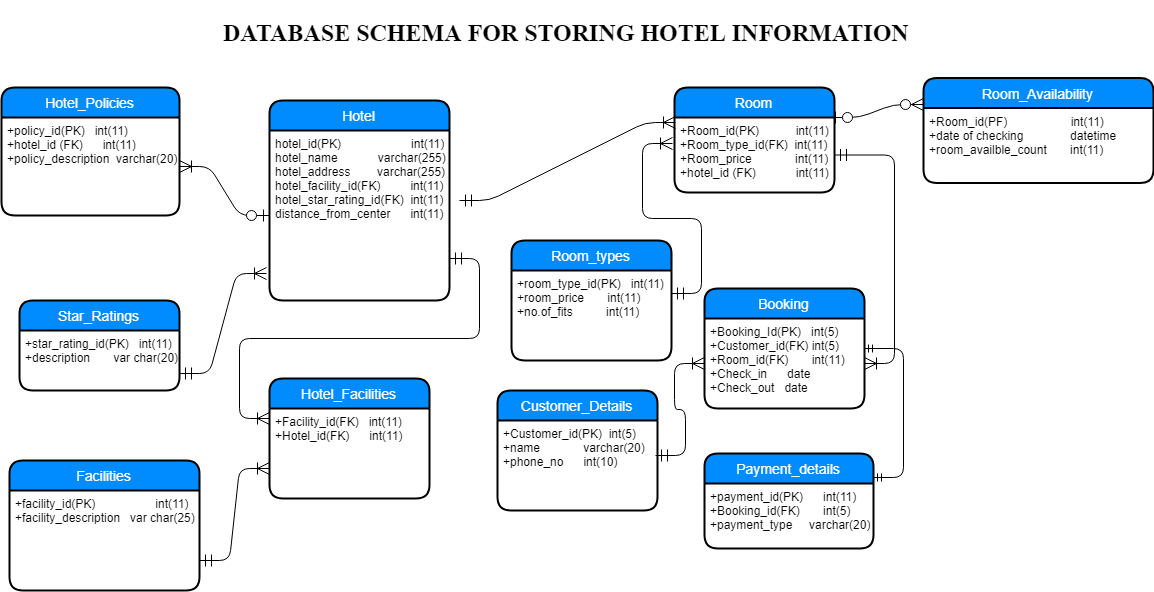

The diagram above was exported from draw.io. Its source (the exported page's mxGraphModel, read from the mxfile embedded in the PNG):
<mxGraphModel dx="1052" dy="466" grid="0" gridSize="10" guides="1" tooltips="1" connect="1" arrows="1" fold="1" page="1" pageScale="1" pageWidth="1654" pageHeight="1169" math="0" shadow="0">
  <root>
    <mxCell id="0" />
    <mxCell id="1" parent="0" />
    <mxCell id="-NJLRJUmdJ1OaKMk-7TM-1" value="Hotel" style="swimlane;childLayout=stackLayout;horizontal=1;startSize=30;horizontalStack=0;fillColor=#008cff;fontColor=#FFFFFF;rounded=1;fontSize=14;fontStyle=0;strokeWidth=2;resizeParent=0;resizeLast=1;shadow=0;dashed=0;align=center;" parent="1" vertex="1">
      <mxGeometry x="290" y="110" width="180" height="200" as="geometry" />
    </mxCell>
    <mxCell id="-NJLRJUmdJ1OaKMk-7TM-2" value="hotel_id(PK)                     int(11)&#10;hotel_name            varchar(255)&#10;hotel_address        varchar(255)&#10;hotel_facility_id(FK)         int(11)&#10;hotel_star_rating_id(FK)  int(11)&#10;distance_from_center      int(11)&#10;" style="align=left;strokeColor=none;fillColor=none;spacingLeft=4;fontSize=12;verticalAlign=top;resizable=0;rotatable=0;part=1;fontStyle=0" parent="-NJLRJUmdJ1OaKMk-7TM-1" vertex="1">
      <mxGeometry y="30" width="180" height="170" as="geometry" />
    </mxCell>
    <mxCell id="-NJLRJUmdJ1OaKMk-7TM-13" value="" style="edgeStyle=entityRelationEdgeStyle;fontSize=12;html=1;endArrow=ERoneToMany;startArrow=ERmandOne;endSize=10;entryX=0.006;entryY=0.067;entryDx=0;entryDy=0;entryPerimeter=0;startSize=10;" parent="1" edge="1" target="boAW6VrwwHU6Ak4frzUn-6">
      <mxGeometry width="100" height="100" relative="1" as="geometry">
        <mxPoint x="480" y="210" as="sourcePoint" />
        <mxPoint x="808" y="110" as="targetPoint" />
      </mxGeometry>
    </mxCell>
    <mxCell id="-NJLRJUmdJ1OaKMk-7TM-14" value="" style="edgeStyle=entityRelationEdgeStyle;fontSize=12;html=1;endArrow=ERoneToMany;startArrow=ERmandOne;endSize=10;startSize=10;" parent="1" edge="1">
      <mxGeometry width="100" height="100" relative="1" as="geometry">
        <mxPoint x="200" y="383" as="sourcePoint" />
        <mxPoint x="287" y="283" as="targetPoint" />
      </mxGeometry>
    </mxCell>
    <mxCell id="-NJLRJUmdJ1OaKMk-7TM-11" value="Star_Ratings" style="swimlane;childLayout=stackLayout;horizontal=1;startSize=30;horizontalStack=0;fillColor=#008cff;fontColor=#FFFFFF;rounded=1;fontSize=14;fontStyle=0;strokeWidth=2;resizeParent=0;resizeLast=1;shadow=0;dashed=0;align=center;" parent="1" vertex="1">
      <mxGeometry x="40" y="310" width="160" height="90" as="geometry" />
    </mxCell>
    <mxCell id="-NJLRJUmdJ1OaKMk-7TM-12" value="+star_rating_id(PK)   int(11)&#10;+description       var char(20)&#10;" style="align=left;strokeColor=none;fillColor=none;spacingLeft=4;fontSize=12;verticalAlign=top;resizable=0;rotatable=0;part=1;" parent="-NJLRJUmdJ1OaKMk-7TM-11" vertex="1">
      <mxGeometry y="30" width="160" height="60" as="geometry" />
    </mxCell>
    <mxCell id="-NJLRJUmdJ1OaKMk-7TM-34" value="Facilities" style="swimlane;childLayout=stackLayout;horizontal=1;startSize=30;horizontalStack=0;fillColor=#008cff;fontColor=#FFFFFF;rounded=1;fontSize=14;fontStyle=0;strokeWidth=2;resizeParent=0;resizeLast=1;shadow=0;dashed=0;align=center;" parent="1" vertex="1">
      <mxGeometry x="30" y="470" width="190" height="130" as="geometry" />
    </mxCell>
    <mxCell id="-NJLRJUmdJ1OaKMk-7TM-35" value="+facility_id(PK)                  int(11)&#10;+facility_description   var char(25)" style="align=left;strokeColor=none;fillColor=none;spacingLeft=4;fontSize=12;verticalAlign=top;resizable=0;rotatable=0;part=1;" parent="-NJLRJUmdJ1OaKMk-7TM-34" vertex="1">
      <mxGeometry y="30" width="190" height="100" as="geometry" />
    </mxCell>
    <mxCell id="-NJLRJUmdJ1OaKMk-7TM-38" value="" style="edgeStyle=entityRelationEdgeStyle;fontSize=12;html=1;endArrow=ERoneToMany;startArrow=ERmandOne;endSize=10;startSize=10;exitX=1;exitY=0.25;exitDx=0;exitDy=0;entryX=-0.012;entryY=0.347;entryDx=0;entryDy=0;entryPerimeter=0;" parent="1" edge="1" target="boAW6VrwwHU6Ak4frzUn-6" source="-NJLRJUmdJ1OaKMk-7TM-32">
      <mxGeometry width="100" height="100" relative="1" as="geometry">
        <mxPoint x="740" y="295" as="sourcePoint" />
        <mxPoint x="740" y="153" as="targetPoint" />
      </mxGeometry>
    </mxCell>
    <mxCell id="-NJLRJUmdJ1OaKMk-7TM-40" value="" style="edgeStyle=entityRelationEdgeStyle;fontSize=12;html=1;endArrow=ERoneToMany;startArrow=ERmandOne;endSize=10;entryX=0;entryY=0.667;entryDx=0;entryDy=0;entryPerimeter=0;startSize=10;" parent="1" target="-NJLRJUmdJ1OaKMk-7TM-42" edge="1">
      <mxGeometry width="100" height="100" relative="1" as="geometry">
        <mxPoint x="220" y="570" as="sourcePoint" />
        <mxPoint x="320" y="470" as="targetPoint" />
      </mxGeometry>
    </mxCell>
    <mxCell id="-NJLRJUmdJ1OaKMk-7TM-41" value="Hotel_Facilities" style="swimlane;childLayout=stackLayout;horizontal=1;startSize=30;horizontalStack=0;fillColor=#008cff;fontColor=#FFFFFF;rounded=1;fontSize=14;fontStyle=0;strokeWidth=2;resizeParent=0;resizeLast=1;shadow=0;dashed=0;align=center;" parent="1" vertex="1">
      <mxGeometry x="290" y="388" width="160" height="120" as="geometry" />
    </mxCell>
    <mxCell id="-NJLRJUmdJ1OaKMk-7TM-42" value="+Facility_id(FK)   int(11)&#10;+Hotel_id(FK)      int(11)&#10;" style="align=left;strokeColor=none;fillColor=none;spacingLeft=4;fontSize=12;verticalAlign=top;resizable=0;rotatable=0;part=1;" parent="-NJLRJUmdJ1OaKMk-7TM-41" vertex="1">
      <mxGeometry y="30" width="160" height="90" as="geometry" />
    </mxCell>
    <mxCell id="-NJLRJUmdJ1OaKMk-7TM-46" value="" style="edgeStyle=entityRelationEdgeStyle;fontSize=12;html=1;endArrow=ERoneToMany;startArrow=ERmandOne;exitX=1;exitY=0.75;exitDx=0;exitDy=0;endSize=10;entryX=0;entryY=0.111;entryDx=0;entryDy=0;entryPerimeter=0;startSize=10;" parent="1" source="-NJLRJUmdJ1OaKMk-7TM-2" target="-NJLRJUmdJ1OaKMk-7TM-42" edge="1">
      <mxGeometry width="100" height="100" relative="1" as="geometry">
        <mxPoint x="340" y="320" as="sourcePoint" />
        <mxPoint x="380" y="410" as="targetPoint" />
      </mxGeometry>
    </mxCell>
    <mxCell id="-NJLRJUmdJ1OaKMk-7TM-31" value="Room_types" style="swimlane;childLayout=stackLayout;horizontal=1;startSize=30;horizontalStack=0;fillColor=#008cff;fontColor=#FFFFFF;rounded=1;fontSize=14;fontStyle=0;strokeWidth=2;resizeParent=0;resizeLast=1;shadow=0;dashed=0;align=center;" parent="1" vertex="1">
      <mxGeometry x="532" y="250" width="160" height="120" as="geometry">
        <mxRectangle x="580" y="250" width="110" height="30" as="alternateBounds" />
      </mxGeometry>
    </mxCell>
    <mxCell id="-NJLRJUmdJ1OaKMk-7TM-32" value="+room_type_id(PK)   int(11)&#10;+room_price       int(11)&#10;+no.of_fits          int(11)" style="align=left;strokeColor=none;fillColor=none;spacingLeft=4;fontSize=12;verticalAlign=top;resizable=0;rotatable=0;part=1;" parent="-NJLRJUmdJ1OaKMk-7TM-31" vertex="1">
      <mxGeometry y="30" width="160" height="90" as="geometry" />
    </mxCell>
    <mxCell id="boAW6VrwwHU6Ak4frzUn-5" value="Room" style="swimlane;childLayout=stackLayout;horizontal=1;startSize=30;horizontalStack=0;fillColor=#008cff;fontColor=#FFFFFF;rounded=1;fontSize=14;fontStyle=0;strokeWidth=2;resizeParent=0;resizeLast=1;shadow=0;dashed=0;align=center;" parent="1" vertex="1">
      <mxGeometry x="695" y="97" width="160" height="105" as="geometry" />
    </mxCell>
    <mxCell id="boAW6VrwwHU6Ak4frzUn-6" value="+Room_id(PK)           int(11)&#10;+Room_type_id(FK)  int(11)&#10;+Room_price             int(11)&#10;+hotel_id (FK)            int(11)" style="align=left;strokeColor=none;fillColor=none;spacingLeft=4;fontSize=12;verticalAlign=top;resizable=0;rotatable=0;part=1;fontStyle=0" parent="boAW6VrwwHU6Ak4frzUn-5" vertex="1">
      <mxGeometry y="30" width="160" height="75" as="geometry" />
    </mxCell>
    <mxCell id="fVT1NptIrAdegfkXM7dr-5" value="Booking" style="swimlane;childLayout=stackLayout;horizontal=1;startSize=30;horizontalStack=0;fillColor=#008cff;fontColor=#FFFFFF;rounded=1;fontSize=14;fontStyle=0;strokeWidth=2;resizeParent=0;resizeLast=1;shadow=0;dashed=0;align=center;" parent="1" vertex="1">
      <mxGeometry x="725" y="298" width="160" height="120" as="geometry" />
    </mxCell>
    <mxCell id="fVT1NptIrAdegfkXM7dr-6" value="+Booking_Id(PK)   int(5) &#10;+Customer_id(FK) int(5)&#10;+Room_id(FK)       int(11)&#10;+Check_in      date&#10;+Check_out   date" style="align=left;strokeColor=none;fillColor=none;spacingLeft=4;fontSize=12;verticalAlign=top;resizable=0;rotatable=0;part=1;" parent="fVT1NptIrAdegfkXM7dr-5" vertex="1">
      <mxGeometry y="30" width="160" height="90" as="geometry" />
    </mxCell>
    <mxCell id="fVT1NptIrAdegfkXM7dr-7" value="" style="edgeStyle=entityRelationEdgeStyle;fontSize=12;html=1;endArrow=ERoneToMany;startArrow=ERmandOne;endSize=10;startSize=10;" parent="1" source="boAW6VrwwHU6Ak4frzUn-6" target="fVT1NptIrAdegfkXM7dr-6" edge="1">
      <mxGeometry width="100" height="100" relative="1" as="geometry">
        <mxPoint x="970" y="210" as="sourcePoint" />
        <mxPoint x="1070" y="110" as="targetPoint" />
      </mxGeometry>
    </mxCell>
    <mxCell id="fVT1NptIrAdegfkXM7dr-10" value="Customer_Details" style="swimlane;childLayout=stackLayout;horizontal=1;startSize=30;horizontalStack=0;fillColor=#008cff;fontColor=#FFFFFF;rounded=1;fontSize=14;fontStyle=0;strokeWidth=2;resizeParent=0;resizeLast=1;shadow=0;dashed=0;align=center;" parent="1" vertex="1">
      <mxGeometry x="518" y="400" width="160" height="120" as="geometry" />
    </mxCell>
    <mxCell id="fVT1NptIrAdegfkXM7dr-11" value="+Customer_id(PK)  int(5)&#10;+name             varchar(20)&#10;+phone_no      int(10)" style="align=left;strokeColor=none;fillColor=none;spacingLeft=4;fontSize=12;verticalAlign=top;resizable=0;rotatable=0;part=1;" parent="fVT1NptIrAdegfkXM7dr-10" vertex="1">
      <mxGeometry y="30" width="160" height="90" as="geometry" />
    </mxCell>
    <mxCell id="fVT1NptIrAdegfkXM7dr-12" value="" style="edgeStyle=entityRelationEdgeStyle;fontSize=12;html=1;endArrow=ERoneToMany;startArrow=ERmandOne;entryX=0;entryY=0.5;entryDx=0;entryDy=0;endSize=10;startSize=10;" parent="1" target="fVT1NptIrAdegfkXM7dr-6" edge="1">
      <mxGeometry width="100" height="100" relative="1" as="geometry">
        <mxPoint x="676" y="465" as="sourcePoint" />
        <mxPoint x="850" y="390" as="targetPoint" />
      </mxGeometry>
    </mxCell>
    <mxCell id="8XIoaWpn0ZIrUoIxRqIW-2" value="&lt;h1&gt;&lt;font face=&quot;Times New Roman&quot;&gt;DATABASE SCHEMA FOR STORING HOTEL INFORMATION&lt;/font&gt;&lt;/h1&gt;" style="text;html=1;resizable=0;points=[];autosize=1;align=left;verticalAlign=top;spacingTop=-4;" parent="1" vertex="1">
      <mxGeometry x="242" y="10" width="696" height="46" as="geometry" />
    </mxCell>
    <mxCell id="8XIoaWpn0ZIrUoIxRqIW-3" value="Room_Availability" style="swimlane;childLayout=stackLayout;horizontal=1;startSize=30;horizontalStack=0;fillColor=#008cff;fontColor=#FFFFFF;rounded=1;fontSize=14;fontStyle=0;strokeWidth=2;resizeParent=0;resizeLast=1;shadow=0;dashed=0;align=center;" parent="1" vertex="1">
      <mxGeometry x="944" y="87.5" width="230" height="105" as="geometry" />
    </mxCell>
    <mxCell id="8XIoaWpn0ZIrUoIxRqIW-4" value="+Room_id(PF)                   int(11)&#10;+date of checking              datetime&#10;+room_availble_count       int(11)" style="align=left;strokeColor=none;fillColor=none;spacingLeft=4;fontSize=12;verticalAlign=top;resizable=0;rotatable=0;part=1;" parent="8XIoaWpn0ZIrUoIxRqIW-3" vertex="1">
      <mxGeometry y="30" width="230" height="75" as="geometry" />
    </mxCell>
    <mxCell id="8XIoaWpn0ZIrUoIxRqIW-8" value="" style="edgeStyle=entityRelationEdgeStyle;fontSize=12;html=1;endArrow=ERzeroToMany;startArrow=ERzeroToOne;entryX=0;entryY=0.25;entryDx=0;entryDy=0;endSize=10;startSize=10;exitX=0.969;exitY=0;exitDx=0;exitDy=0;exitPerimeter=0;" parent="1" target="8XIoaWpn0ZIrUoIxRqIW-3" edge="1" source="boAW6VrwwHU6Ak4frzUn-6">
      <mxGeometry width="100" height="100" relative="1" as="geometry">
        <mxPoint x="970" y="125" as="sourcePoint" />
        <mxPoint x="1070" y="72.5" as="targetPoint" />
      </mxGeometry>
    </mxCell>
    <mxCell id="-_XyAou89RzfwFIN_uiT-1" value="Hotel_Policies" style="swimlane;childLayout=stackLayout;horizontal=1;startSize=30;horizontalStack=0;fillColor=#008cff;fontColor=#FFFFFF;rounded=1;fontSize=14;fontStyle=0;strokeWidth=2;resizeParent=0;resizeLast=1;shadow=0;dashed=0;align=center;" vertex="1" parent="1">
      <mxGeometry x="22" y="97" width="178" height="128" as="geometry" />
    </mxCell>
    <mxCell id="-_XyAou89RzfwFIN_uiT-2" value="+policy_id(PK)   int(11)&#10;+hotel_id (FK)      int(11)&#10;+policy_description  varchar(20)" style="align=left;strokeColor=none;fillColor=none;spacingLeft=4;fontSize=12;verticalAlign=top;resizable=0;rotatable=0;part=1;" vertex="1" parent="-_XyAou89RzfwFIN_uiT-1">
      <mxGeometry y="30" width="178" height="98" as="geometry" />
    </mxCell>
    <mxCell id="-_XyAou89RzfwFIN_uiT-3" value="" style="edgeStyle=entityRelationEdgeStyle;fontSize=12;html=1;endArrow=ERoneToMany;startArrow=ERzeroToOne;endSize=10;startSize=10;" edge="1" parent="1" source="-NJLRJUmdJ1OaKMk-7TM-2" target="-_XyAou89RzfwFIN_uiT-2">
      <mxGeometry width="100" height="100" relative="1" as="geometry">
        <mxPoint x="482" y="131" as="sourcePoint" />
        <mxPoint x="300" y="72.5" as="targetPoint" />
      </mxGeometry>
    </mxCell>
    <mxCell id="-_XyAou89RzfwFIN_uiT-5" value="Payment_details" style="swimlane;childLayout=stackLayout;horizontal=1;startSize=30;horizontalStack=0;fillColor=#008cff;fontColor=#FFFFFF;rounded=1;fontSize=14;fontStyle=0;strokeWidth=2;resizeParent=0;resizeLast=1;shadow=0;dashed=0;align=center;" vertex="1" parent="1">
      <mxGeometry x="725" y="463" width="169" height="95" as="geometry" />
    </mxCell>
    <mxCell id="-_XyAou89RzfwFIN_uiT-6" value="+payment_id(PK)      int(11)&#10;+Booking_id(FK)       int(5)&#10;+payment_type     varchar(20)" style="align=left;strokeColor=none;fillColor=none;spacingLeft=4;fontSize=12;verticalAlign=top;resizable=0;rotatable=0;part=1;" vertex="1" parent="-_XyAou89RzfwFIN_uiT-5">
      <mxGeometry y="30" width="169" height="65" as="geometry" />
    </mxCell>
    <mxCell id="-_XyAou89RzfwFIN_uiT-9" value="" style="edgeStyle=entityRelationEdgeStyle;fontSize=12;html=1;endArrow=ERmandOne;startArrow=ERmandOne;exitX=1;exitY=0.25;exitDx=0;exitDy=0;" edge="1" parent="1" source="-_XyAou89RzfwFIN_uiT-5" target="fVT1NptIrAdegfkXM7dr-5">
      <mxGeometry width="100" height="100" relative="1" as="geometry">
        <mxPoint x="738" y="498" as="sourcePoint" />
        <mxPoint x="838" y="398" as="targetPoint" />
      </mxGeometry>
    </mxCell>
  </root>
</mxGraphModel>